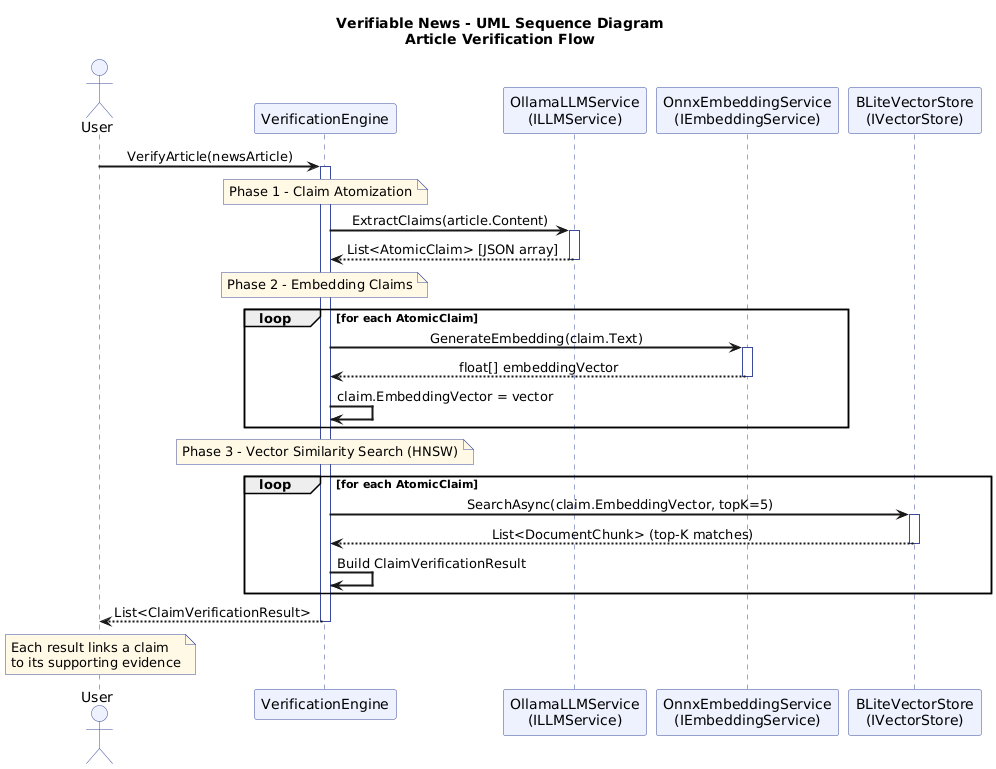

The diagram above was rendered by PlantUML. Its source (embedded in the PNG):
@startuml SequenceDiagram_VerifiableNews

skinparam backgroundColor white
skinparam sequenceArrowThickness 2
skinparam sequenceParticipant {
    BackgroundColor #EEF2FF
    BorderColor #3B4A9C
}
skinparam sequenceActorBackgroundColor #EEF2FF
skinparam sequenceActorBorderColor #3B4A9C
skinparam sequenceLifeLineBorderColor #3B4A9C
skinparam sequenceMessageAlign center
skinparam noteBorderColor #3B4A9C
skinparam noteBackgroundColor #FFF9E6

title Verifiable News - UML Sequence Diagram\nArticle Verification Flow

actor User
participant "VerificationEngine" as VE
participant "OllamaLLMService\n(ILLMService)" as LLM
participant "OnnxEmbeddingService\n(IEmbeddingService)" as EMB
participant "BLiteVectorStore\n(IVectorStore)" as DB

' ─── Phase 1: Claim Atomization ───────────────────────────
User -> VE : VerifyArticle(newsArticle)
activate VE

note over VE : Phase 1 - Claim Atomization

VE -> LLM : ExtractClaims(article.Content)
activate LLM
LLM --> VE : List<AtomicClaim> [JSON array]
deactivate LLM

note over VE : Phase 2 - Embedding Claims

' ─── Phase 2: Embedding each claim ───────────────────────
loop for each AtomicClaim
    VE -> EMB : GenerateEmbedding(claim.Text)
    activate EMB
    EMB --> VE : float[] embeddingVector
    deactivate EMB
    VE -> VE : claim.EmbeddingVector = vector
end

' ─── Phase 3: Vector Search ────────────────────────────────
note over VE : Phase 3 - Vector Similarity Search (HNSW)

loop for each AtomicClaim
    VE -> DB : SearchAsync(claim.EmbeddingVector, topK=5)
    activate DB
    DB --> VE : List<DocumentChunk> (top-K matches)
    deactivate DB
    VE -> VE : Build ClaimVerificationResult
end

' ─── Return Results ────────────────────────────────────────
VE --> User : List<ClaimVerificationResult>
deactivate VE

note over User : Each result links a claim\nto its supporting evidence

@enduml